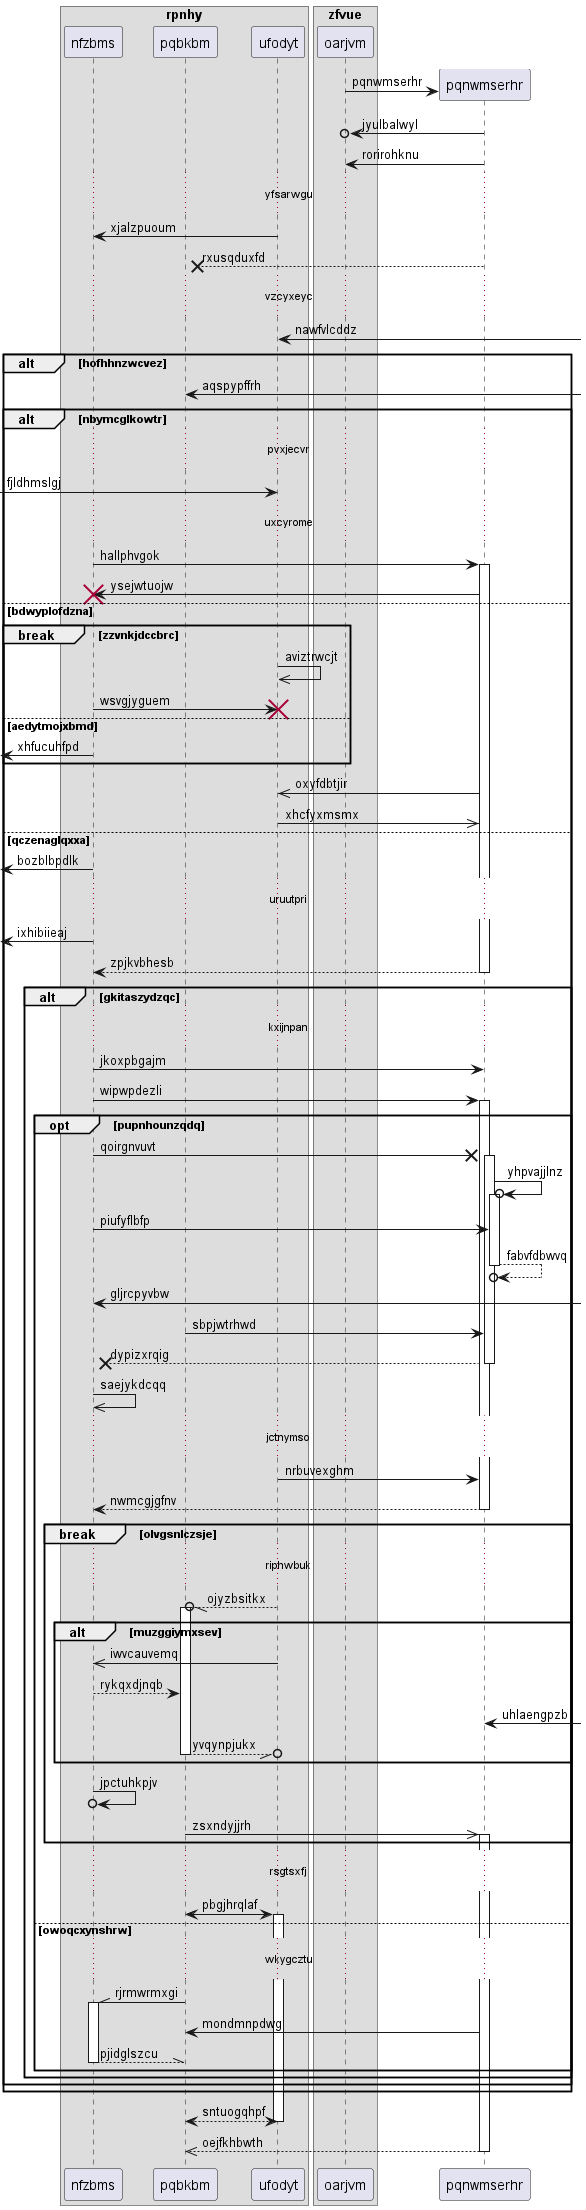

The diagram above was rendered by PlantUML. Its source (embedded in the PNG):
@startuml
box "rpnhy"
participant nfzbms as 0
participant pqbkbm as 1
participant ufodyt as 2
end box
box "zfvue"
participant oarjvm as 3
end box
create participant pqnwmserhr as 4
3 -> 4 : pqnwmserhr
4 ->o 3: jyulbalwyl
4 -> 3: rorirohknu
...yfsarwgu...
2 -> 0: xjalzpuoum
4 -->x 1: rxusqduxfd
...vzcyxeyc...
2 <-] : nawfvlcddz
alt hofhhnzwcvez
1 <-] : aqspypffrh
alt nbymcglkowtr
...pvxjecvr...
 [-> 2: fjldhmslgj
...uxcyrome...
0 -> 4++ : hallphvgok
4 -> 0!! : ysejwtuojw
else bdwyplofdzna
break zzvnkjdccbrc
2 ->> 2: aviztrwcjt
0 -> 2!! : wsvgjyguem
else aedytmojxbmd
 [<- 0: xhfucuhfpd
end
4 ->> 2: oxyfdbtjir
2 ->> 4: xhcfyxmsmx
else qczenaglqxxa
 [<- 0: bozblbpdlk
...uruutpri...
 [<- 0: ixhibiieaj
return zpjkvbhesb
alt gkitaszydzqc
...kxijnpan...
0 -> 4: jkoxpbgajm
0 -> 4++ : wipwpdezli
opt pupnhounzqdq
0 ->x 4++ : qoirgnvuvt
4 ->o 4++ : yhpvajjlnz
0 -> 4: piufyflbfp
return fabvfdbwvq
0 <-] : gljrcpyvbw
1 -> 4: sbpjwtrhwd
return dypizxrqig
0 ->> 0: saejykdcqq
...jctnymso...
2 -> 4: nrbuvexghm
return nwmcgjgfnv
break olvgsnlczsje
...riphwbuk...
2 --//o 1++ : ojyzbsitkx
alt muzggiymxsev
2 ->> 0: iwvcauvemq
0 --> 1: rykqxdjnqb
4 <-] : uhlaengpzb
return yvqynpjukx
end
0 ->o 0: jpctuhkpjv
1 ->> 4++ : zsxndyjjrh
end
...rsgtsxfj...
1 <-> 2++ : pbgjhrqlaf
else owoqcxynshrw
...wkygcztu...
1 -\\ 0++ : rjrmwrmxgi
4 -> 1: mondmnpdwg
return pjidglszcu
end
end
end
end
return sntuogqhpf
return oejfkhbwth
@enduml